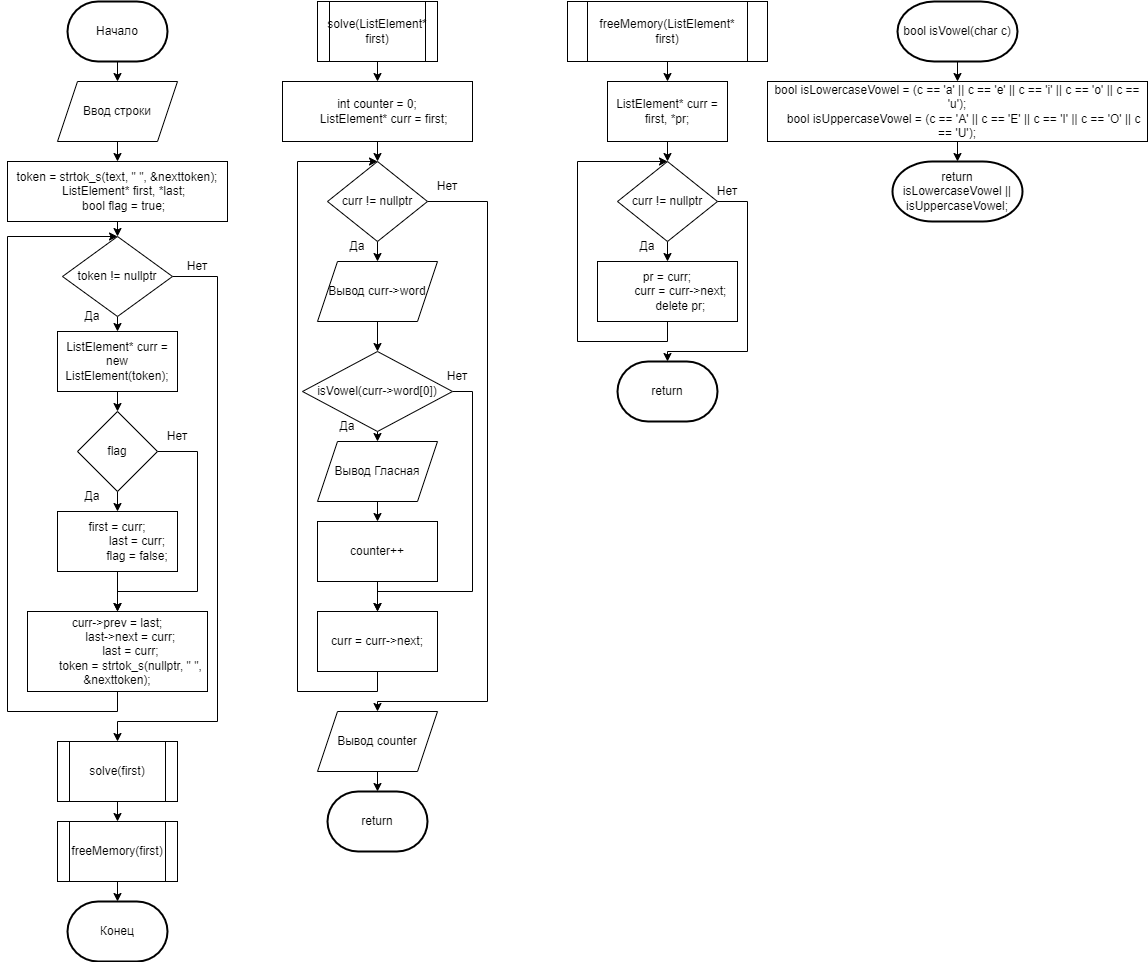

The diagram above was exported from draw.io. Its source (the exported page's mxGraphModel, read from the mxfile embedded in the PNG):
<mxGraphModel dx="1276" dy="614" grid="1" gridSize="10" guides="1" tooltips="1" connect="1" arrows="1" fold="1" page="1" pageScale="1" pageWidth="1100" pageHeight="850" math="0" shadow="0">
  <root>
    <mxCell id="0" />
    <mxCell id="1" parent="0" />
    <mxCell id="IjcAU6QN_jAWGvRCtR6Z-23" style="edgeStyle=orthogonalEdgeStyle;rounded=0;orthogonalLoop=1;jettySize=auto;html=1;exitX=0.5;exitY=1;exitDx=0;exitDy=0;exitPerimeter=0;entryX=0.5;entryY=0;entryDx=0;entryDy=0;" edge="1" parent="1" source="IjcAU6QN_jAWGvRCtR6Z-1" target="IjcAU6QN_jAWGvRCtR6Z-3">
      <mxGeometry relative="1" as="geometry" />
    </mxCell>
    <mxCell id="IjcAU6QN_jAWGvRCtR6Z-1" value="Начало" style="strokeWidth=2;html=1;shape=mxgraph.flowchart.terminator;whiteSpace=wrap;" vertex="1" parent="1">
      <mxGeometry x="200" y="110" width="100" height="60" as="geometry" />
    </mxCell>
    <mxCell id="IjcAU6QN_jAWGvRCtR6Z-2" value="Конец" style="strokeWidth=2;html=1;shape=mxgraph.flowchart.terminator;whiteSpace=wrap;" vertex="1" parent="1">
      <mxGeometry x="200" y="1010" width="100" height="60" as="geometry" />
    </mxCell>
    <mxCell id="IjcAU6QN_jAWGvRCtR6Z-22" style="edgeStyle=orthogonalEdgeStyle;rounded=0;orthogonalLoop=1;jettySize=auto;html=1;exitX=0.5;exitY=1;exitDx=0;exitDy=0;entryX=0.5;entryY=0;entryDx=0;entryDy=0;" edge="1" parent="1" source="IjcAU6QN_jAWGvRCtR6Z-3" target="IjcAU6QN_jAWGvRCtR6Z-4">
      <mxGeometry relative="1" as="geometry" />
    </mxCell>
    <mxCell id="IjcAU6QN_jAWGvRCtR6Z-3" value="Ввод строки" style="shape=parallelogram;perimeter=parallelogramPerimeter;whiteSpace=wrap;html=1;fixedSize=1;" vertex="1" parent="1">
      <mxGeometry x="190" y="190" width="120" height="60" as="geometry" />
    </mxCell>
    <mxCell id="IjcAU6QN_jAWGvRCtR6Z-16" style="edgeStyle=orthogonalEdgeStyle;rounded=0;orthogonalLoop=1;jettySize=auto;html=1;exitX=0.5;exitY=1;exitDx=0;exitDy=0;entryX=0.5;entryY=0;entryDx=0;entryDy=0;" edge="1" parent="1" source="IjcAU6QN_jAWGvRCtR6Z-4" target="IjcAU6QN_jAWGvRCtR6Z-5">
      <mxGeometry relative="1" as="geometry" />
    </mxCell>
    <mxCell id="IjcAU6QN_jAWGvRCtR6Z-4" value="&lt;div&gt;token = strtok_s(text, &quot; &quot;, &amp;amp;nexttoken);&lt;/div&gt;&lt;div&gt;&amp;nbsp; &amp;nbsp; ListElement* first, *last;&lt;/div&gt;&lt;div&gt;&amp;nbsp; &amp;nbsp; bool flag = true;&lt;/div&gt;" style="rounded=0;whiteSpace=wrap;html=1;" vertex="1" parent="1">
      <mxGeometry x="140" y="270" width="220" height="60" as="geometry" />
    </mxCell>
    <mxCell id="IjcAU6QN_jAWGvRCtR6Z-10" style="edgeStyle=orthogonalEdgeStyle;rounded=0;orthogonalLoop=1;jettySize=auto;html=1;exitX=0.5;exitY=1;exitDx=0;exitDy=0;entryX=0.5;entryY=0;entryDx=0;entryDy=0;" edge="1" parent="1" source="IjcAU6QN_jAWGvRCtR6Z-5" target="IjcAU6QN_jAWGvRCtR6Z-6">
      <mxGeometry relative="1" as="geometry" />
    </mxCell>
    <mxCell id="IjcAU6QN_jAWGvRCtR6Z-21" style="edgeStyle=orthogonalEdgeStyle;rounded=0;orthogonalLoop=1;jettySize=auto;html=1;exitX=1;exitY=0.5;exitDx=0;exitDy=0;entryX=0.5;entryY=0;entryDx=0;entryDy=0;" edge="1" parent="1" source="IjcAU6QN_jAWGvRCtR6Z-5">
      <mxGeometry relative="1" as="geometry">
        <mxPoint x="250" y="850" as="targetPoint" />
        <Array as="points">
          <mxPoint x="350" y="385" />
          <mxPoint x="350" y="830" />
          <mxPoint x="250" y="830" />
        </Array>
      </mxGeometry>
    </mxCell>
    <mxCell id="IjcAU6QN_jAWGvRCtR6Z-5" value="token != nullptr" style="rhombus;whiteSpace=wrap;html=1;" vertex="1" parent="1">
      <mxGeometry x="195" y="345" width="110" height="80" as="geometry" />
    </mxCell>
    <mxCell id="IjcAU6QN_jAWGvRCtR6Z-11" style="edgeStyle=orthogonalEdgeStyle;rounded=0;orthogonalLoop=1;jettySize=auto;html=1;exitX=0.5;exitY=1;exitDx=0;exitDy=0;entryX=0.5;entryY=0;entryDx=0;entryDy=0;" edge="1" parent="1" source="IjcAU6QN_jAWGvRCtR6Z-6" target="IjcAU6QN_jAWGvRCtR6Z-7">
      <mxGeometry relative="1" as="geometry" />
    </mxCell>
    <mxCell id="IjcAU6QN_jAWGvRCtR6Z-6" value="ListElement* curr = new ListElement(token);" style="rounded=0;whiteSpace=wrap;html=1;" vertex="1" parent="1">
      <mxGeometry x="190" y="440" width="120" height="60" as="geometry" />
    </mxCell>
    <mxCell id="IjcAU6QN_jAWGvRCtR6Z-9" style="edgeStyle=orthogonalEdgeStyle;rounded=0;orthogonalLoop=1;jettySize=auto;html=1;exitX=0.5;exitY=1;exitDx=0;exitDy=0;entryX=0.5;entryY=0;entryDx=0;entryDy=0;" edge="1" parent="1" source="IjcAU6QN_jAWGvRCtR6Z-7" target="IjcAU6QN_jAWGvRCtR6Z-8">
      <mxGeometry relative="1" as="geometry" />
    </mxCell>
    <mxCell id="IjcAU6QN_jAWGvRCtR6Z-14" style="edgeStyle=orthogonalEdgeStyle;rounded=0;orthogonalLoop=1;jettySize=auto;html=1;exitX=1;exitY=0.5;exitDx=0;exitDy=0;" edge="1" parent="1" source="IjcAU6QN_jAWGvRCtR6Z-7">
      <mxGeometry relative="1" as="geometry">
        <mxPoint x="250" y="720" as="targetPoint" />
        <Array as="points">
          <mxPoint x="330" y="560" />
          <mxPoint x="330" y="700" />
          <mxPoint x="250" y="700" />
        </Array>
      </mxGeometry>
    </mxCell>
    <mxCell id="IjcAU6QN_jAWGvRCtR6Z-7" value="flag" style="rhombus;whiteSpace=wrap;html=1;" vertex="1" parent="1">
      <mxGeometry x="210" y="520" width="80" height="80" as="geometry" />
    </mxCell>
    <mxCell id="IjcAU6QN_jAWGvRCtR6Z-13" style="edgeStyle=orthogonalEdgeStyle;rounded=0;orthogonalLoop=1;jettySize=auto;html=1;exitX=0.5;exitY=1;exitDx=0;exitDy=0;entryX=0.5;entryY=0;entryDx=0;entryDy=0;" edge="1" parent="1" source="IjcAU6QN_jAWGvRCtR6Z-8" target="IjcAU6QN_jAWGvRCtR6Z-12">
      <mxGeometry relative="1" as="geometry" />
    </mxCell>
    <mxCell id="IjcAU6QN_jAWGvRCtR6Z-8" value="&lt;div&gt;first = curr;&lt;/div&gt;&lt;div&gt;&amp;nbsp; &amp;nbsp; &amp;nbsp; &amp;nbsp; &amp;nbsp; &amp;nbsp; last = curr;&lt;/div&gt;&lt;div&gt;&amp;nbsp; &amp;nbsp; &amp;nbsp; &amp;nbsp; &amp;nbsp; &amp;nbsp; flag = false;&lt;/div&gt;" style="rounded=0;whiteSpace=wrap;html=1;" vertex="1" parent="1">
      <mxGeometry x="190" y="620" width="120" height="60" as="geometry" />
    </mxCell>
    <mxCell id="IjcAU6QN_jAWGvRCtR6Z-15" style="edgeStyle=orthogonalEdgeStyle;rounded=0;orthogonalLoop=1;jettySize=auto;html=1;exitX=0.5;exitY=1;exitDx=0;exitDy=0;entryX=0.5;entryY=0;entryDx=0;entryDy=0;" edge="1" parent="1" source="IjcAU6QN_jAWGvRCtR6Z-12" target="IjcAU6QN_jAWGvRCtR6Z-5">
      <mxGeometry relative="1" as="geometry">
        <Array as="points">
          <mxPoint x="250" y="820" />
          <mxPoint x="140" y="820" />
          <mxPoint x="140" y="345" />
        </Array>
      </mxGeometry>
    </mxCell>
    <mxCell id="IjcAU6QN_jAWGvRCtR6Z-12" value="&lt;div&gt;curr-&amp;gt;prev = last;&lt;/div&gt;&lt;div&gt;&amp;nbsp; &amp;nbsp; &amp;nbsp; &amp;nbsp; last-&amp;gt;next = curr;&lt;/div&gt;&lt;div&gt;&amp;nbsp; &amp;nbsp; &amp;nbsp; &amp;nbsp; last = curr;&lt;/div&gt;&lt;div&gt;&amp;nbsp; &amp;nbsp; &amp;nbsp; &amp;nbsp; token = strtok_s(nullptr, &quot; &quot;, &amp;amp;nexttoken);&lt;/div&gt;" style="rounded=0;whiteSpace=wrap;html=1;" vertex="1" parent="1">
      <mxGeometry x="160" y="720" width="180" height="80" as="geometry" />
    </mxCell>
    <mxCell id="IjcAU6QN_jAWGvRCtR6Z-19" style="edgeStyle=orthogonalEdgeStyle;rounded=0;orthogonalLoop=1;jettySize=auto;html=1;exitX=0.5;exitY=1;exitDx=0;exitDy=0;entryX=0.5;entryY=0;entryDx=0;entryDy=0;" edge="1" parent="1" target="IjcAU6QN_jAWGvRCtR6Z-18">
      <mxGeometry relative="1" as="geometry">
        <mxPoint x="250" y="910" as="sourcePoint" />
      </mxGeometry>
    </mxCell>
    <mxCell id="IjcAU6QN_jAWGvRCtR6Z-20" style="edgeStyle=orthogonalEdgeStyle;rounded=0;orthogonalLoop=1;jettySize=auto;html=1;exitX=0.5;exitY=1;exitDx=0;exitDy=0;entryX=0.5;entryY=0;entryDx=0;entryDy=0;entryPerimeter=0;" edge="1" parent="1" source="IjcAU6QN_jAWGvRCtR6Z-18" target="IjcAU6QN_jAWGvRCtR6Z-2">
      <mxGeometry relative="1" as="geometry" />
    </mxCell>
    <mxCell id="IjcAU6QN_jAWGvRCtR6Z-18" value="freeMemory(first)" style="shape=process;whiteSpace=wrap;html=1;backgroundOutline=1;" vertex="1" parent="1">
      <mxGeometry x="190" y="930" width="120" height="60" as="geometry" />
    </mxCell>
    <mxCell id="IjcAU6QN_jAWGvRCtR6Z-24" value="Нет" style="text;html=1;strokeColor=none;fillColor=none;align=center;verticalAlign=middle;whiteSpace=wrap;rounded=0;" vertex="1" parent="1">
      <mxGeometry x="300" y="360" width="60" height="30" as="geometry" />
    </mxCell>
    <mxCell id="IjcAU6QN_jAWGvRCtR6Z-25" value="Да" style="text;html=1;strokeColor=none;fillColor=none;align=center;verticalAlign=middle;whiteSpace=wrap;rounded=0;" vertex="1" parent="1">
      <mxGeometry x="195" y="410" width="60" height="30" as="geometry" />
    </mxCell>
    <mxCell id="IjcAU6QN_jAWGvRCtR6Z-26" value="Да" style="text;html=1;strokeColor=none;fillColor=none;align=center;verticalAlign=middle;whiteSpace=wrap;rounded=0;" vertex="1" parent="1">
      <mxGeometry x="195" y="590" width="60" height="30" as="geometry" />
    </mxCell>
    <mxCell id="IjcAU6QN_jAWGvRCtR6Z-27" value="Нет" style="text;html=1;strokeColor=none;fillColor=none;align=center;verticalAlign=middle;whiteSpace=wrap;rounded=0;" vertex="1" parent="1">
      <mxGeometry x="280" y="530" width="60" height="30" as="geometry" />
    </mxCell>
    <mxCell id="IjcAU6QN_jAWGvRCtR6Z-28" value="return" style="strokeWidth=2;html=1;shape=mxgraph.flowchart.terminator;whiteSpace=wrap;" vertex="1" parent="1">
      <mxGeometry x="460" y="900" width="100" height="60" as="geometry" />
    </mxCell>
    <mxCell id="IjcAU6QN_jAWGvRCtR6Z-30" value="return" style="strokeWidth=2;html=1;shape=mxgraph.flowchart.terminator;whiteSpace=wrap;" vertex="1" parent="1">
      <mxGeometry x="750" y="470" width="100" height="60" as="geometry" />
    </mxCell>
    <mxCell id="IjcAU6QN_jAWGvRCtR6Z-31" value="solve(first)" style="shape=process;whiteSpace=wrap;html=1;backgroundOutline=1;" vertex="1" parent="1">
      <mxGeometry x="190" y="850" width="120" height="60" as="geometry" />
    </mxCell>
    <mxCell id="IjcAU6QN_jAWGvRCtR6Z-58" style="edgeStyle=orthogonalEdgeStyle;rounded=0;orthogonalLoop=1;jettySize=auto;html=1;exitX=0.5;exitY=1;exitDx=0;exitDy=0;entryX=0.5;entryY=0;entryDx=0;entryDy=0;" edge="1" parent="1" source="IjcAU6QN_jAWGvRCtR6Z-32" target="IjcAU6QN_jAWGvRCtR6Z-34">
      <mxGeometry relative="1" as="geometry" />
    </mxCell>
    <mxCell id="IjcAU6QN_jAWGvRCtR6Z-32" value="solve(ListElement* first)" style="shape=process;whiteSpace=wrap;html=1;backgroundOutline=1;" vertex="1" parent="1">
      <mxGeometry x="450" y="110" width="120" height="60" as="geometry" />
    </mxCell>
    <mxCell id="IjcAU6QN_jAWGvRCtR6Z-62" style="edgeStyle=orthogonalEdgeStyle;rounded=0;orthogonalLoop=1;jettySize=auto;html=1;exitX=0.5;exitY=1;exitDx=0;exitDy=0;entryX=0.5;entryY=0;entryDx=0;entryDy=0;" edge="1" parent="1" source="IjcAU6QN_jAWGvRCtR6Z-33" target="IjcAU6QN_jAWGvRCtR6Z-59">
      <mxGeometry relative="1" as="geometry" />
    </mxCell>
    <mxCell id="IjcAU6QN_jAWGvRCtR6Z-33" value="freeMemory(ListElement* first)" style="shape=process;whiteSpace=wrap;html=1;backgroundOutline=1;" vertex="1" parent="1">
      <mxGeometry x="700" y="110" width="200" height="60" as="geometry" />
    </mxCell>
    <mxCell id="IjcAU6QN_jAWGvRCtR6Z-38" style="edgeStyle=orthogonalEdgeStyle;rounded=0;orthogonalLoop=1;jettySize=auto;html=1;exitX=0.5;exitY=1;exitDx=0;exitDy=0;entryX=0.5;entryY=0;entryDx=0;entryDy=0;" edge="1" parent="1" source="IjcAU6QN_jAWGvRCtR6Z-34" target="IjcAU6QN_jAWGvRCtR6Z-35">
      <mxGeometry relative="1" as="geometry" />
    </mxCell>
    <mxCell id="IjcAU6QN_jAWGvRCtR6Z-34" value="&lt;div&gt;int counter = 0;&lt;/div&gt;&lt;div&gt;&amp;nbsp; &amp;nbsp; ListElement* curr = first;&lt;/div&gt;" style="rounded=0;whiteSpace=wrap;html=1;" vertex="1" parent="1">
      <mxGeometry x="415" y="190" width="190" height="60" as="geometry" />
    </mxCell>
    <mxCell id="IjcAU6QN_jAWGvRCtR6Z-39" style="edgeStyle=orthogonalEdgeStyle;rounded=0;orthogonalLoop=1;jettySize=auto;html=1;exitX=0.5;exitY=1;exitDx=0;exitDy=0;entryX=0.5;entryY=0;entryDx=0;entryDy=0;" edge="1" parent="1" source="IjcAU6QN_jAWGvRCtR6Z-35" target="IjcAU6QN_jAWGvRCtR6Z-36">
      <mxGeometry relative="1" as="geometry" />
    </mxCell>
    <mxCell id="IjcAU6QN_jAWGvRCtR6Z-51" style="edgeStyle=orthogonalEdgeStyle;rounded=0;orthogonalLoop=1;jettySize=auto;html=1;exitX=1;exitY=0.5;exitDx=0;exitDy=0;entryX=0.5;entryY=0;entryDx=0;entryDy=0;" edge="1" parent="1" source="IjcAU6QN_jAWGvRCtR6Z-35" target="IjcAU6QN_jAWGvRCtR6Z-49">
      <mxGeometry relative="1" as="geometry">
        <Array as="points">
          <mxPoint x="620" y="310" />
          <mxPoint x="620" y="810" />
          <mxPoint x="510" y="810" />
        </Array>
      </mxGeometry>
    </mxCell>
    <mxCell id="IjcAU6QN_jAWGvRCtR6Z-35" value="curr != nullptr" style="rhombus;whiteSpace=wrap;html=1;" vertex="1" parent="1">
      <mxGeometry x="460" y="270" width="100" height="80" as="geometry" />
    </mxCell>
    <mxCell id="IjcAU6QN_jAWGvRCtR6Z-47" style="edgeStyle=orthogonalEdgeStyle;rounded=0;orthogonalLoop=1;jettySize=auto;html=1;exitX=0.5;exitY=1;exitDx=0;exitDy=0;entryX=0.5;entryY=0;entryDx=0;entryDy=0;" edge="1" parent="1" source="IjcAU6QN_jAWGvRCtR6Z-36" target="IjcAU6QN_jAWGvRCtR6Z-37">
      <mxGeometry relative="1" as="geometry" />
    </mxCell>
    <mxCell id="IjcAU6QN_jAWGvRCtR6Z-36" value="Вывод&amp;nbsp;curr-&amp;gt;word" style="shape=parallelogram;perimeter=parallelogramPerimeter;whiteSpace=wrap;html=1;fixedSize=1;" vertex="1" parent="1">
      <mxGeometry x="450" y="370" width="120" height="60" as="geometry" />
    </mxCell>
    <mxCell id="IjcAU6QN_jAWGvRCtR6Z-42" style="edgeStyle=orthogonalEdgeStyle;rounded=0;orthogonalLoop=1;jettySize=auto;html=1;exitX=0.5;exitY=1;exitDx=0;exitDy=0;entryX=0.5;entryY=0;entryDx=0;entryDy=0;" edge="1" parent="1" source="IjcAU6QN_jAWGvRCtR6Z-37" target="IjcAU6QN_jAWGvRCtR6Z-41">
      <mxGeometry relative="1" as="geometry" />
    </mxCell>
    <mxCell id="IjcAU6QN_jAWGvRCtR6Z-46" style="edgeStyle=orthogonalEdgeStyle;rounded=0;orthogonalLoop=1;jettySize=auto;html=1;exitX=1;exitY=0.5;exitDx=0;exitDy=0;entryX=0.5;entryY=0;entryDx=0;entryDy=0;" edge="1" parent="1" source="IjcAU6QN_jAWGvRCtR6Z-37" target="IjcAU6QN_jAWGvRCtR6Z-44">
      <mxGeometry relative="1" as="geometry">
        <Array as="points">
          <mxPoint x="605" y="500" />
          <mxPoint x="605" y="700" />
          <mxPoint x="510" y="700" />
        </Array>
      </mxGeometry>
    </mxCell>
    <mxCell id="IjcAU6QN_jAWGvRCtR6Z-37" value="isVowel(curr-&amp;gt;word[0])" style="rhombus;whiteSpace=wrap;html=1;" vertex="1" parent="1">
      <mxGeometry x="435" y="460" width="150" height="80" as="geometry" />
    </mxCell>
    <mxCell id="IjcAU6QN_jAWGvRCtR6Z-45" style="edgeStyle=orthogonalEdgeStyle;rounded=0;orthogonalLoop=1;jettySize=auto;html=1;exitX=0.5;exitY=1;exitDx=0;exitDy=0;entryX=0.5;entryY=0;entryDx=0;entryDy=0;" edge="1" parent="1" source="IjcAU6QN_jAWGvRCtR6Z-40" target="IjcAU6QN_jAWGvRCtR6Z-44">
      <mxGeometry relative="1" as="geometry" />
    </mxCell>
    <mxCell id="IjcAU6QN_jAWGvRCtR6Z-40" value="counter++" style="rounded=0;whiteSpace=wrap;html=1;" vertex="1" parent="1">
      <mxGeometry x="450" y="630" width="120" height="60" as="geometry" />
    </mxCell>
    <mxCell id="IjcAU6QN_jAWGvRCtR6Z-43" style="edgeStyle=orthogonalEdgeStyle;rounded=0;orthogonalLoop=1;jettySize=auto;html=1;exitX=0.5;exitY=1;exitDx=0;exitDy=0;entryX=0.5;entryY=0;entryDx=0;entryDy=0;" edge="1" parent="1" source="IjcAU6QN_jAWGvRCtR6Z-41" target="IjcAU6QN_jAWGvRCtR6Z-40">
      <mxGeometry relative="1" as="geometry" />
    </mxCell>
    <mxCell id="IjcAU6QN_jAWGvRCtR6Z-41" value="Вывод Гласная" style="shape=parallelogram;perimeter=parallelogramPerimeter;whiteSpace=wrap;html=1;fixedSize=1;" vertex="1" parent="1">
      <mxGeometry x="450" y="550" width="120" height="60" as="geometry" />
    </mxCell>
    <mxCell id="IjcAU6QN_jAWGvRCtR6Z-48" style="edgeStyle=orthogonalEdgeStyle;rounded=0;orthogonalLoop=1;jettySize=auto;html=1;exitX=0.5;exitY=1;exitDx=0;exitDy=0;entryX=0.5;entryY=0;entryDx=0;entryDy=0;" edge="1" parent="1" source="IjcAU6QN_jAWGvRCtR6Z-44" target="IjcAU6QN_jAWGvRCtR6Z-35">
      <mxGeometry relative="1" as="geometry">
        <Array as="points">
          <mxPoint x="510" y="800" />
          <mxPoint x="430" y="800" />
          <mxPoint x="430" y="270" />
        </Array>
      </mxGeometry>
    </mxCell>
    <mxCell id="IjcAU6QN_jAWGvRCtR6Z-44" value="curr = curr-&amp;gt;next;" style="rounded=0;whiteSpace=wrap;html=1;" vertex="1" parent="1">
      <mxGeometry x="450" y="720" width="120" height="60" as="geometry" />
    </mxCell>
    <mxCell id="IjcAU6QN_jAWGvRCtR6Z-50" style="edgeStyle=orthogonalEdgeStyle;rounded=0;orthogonalLoop=1;jettySize=auto;html=1;exitX=0.5;exitY=1;exitDx=0;exitDy=0;entryX=0.5;entryY=0;entryDx=0;entryDy=0;entryPerimeter=0;" edge="1" parent="1" source="IjcAU6QN_jAWGvRCtR6Z-49" target="IjcAU6QN_jAWGvRCtR6Z-28">
      <mxGeometry relative="1" as="geometry" />
    </mxCell>
    <mxCell id="IjcAU6QN_jAWGvRCtR6Z-49" value="Вывод counter" style="shape=parallelogram;perimeter=parallelogramPerimeter;whiteSpace=wrap;html=1;fixedSize=1;" vertex="1" parent="1">
      <mxGeometry x="450" y="820" width="120" height="60" as="geometry" />
    </mxCell>
    <mxCell id="IjcAU6QN_jAWGvRCtR6Z-53" value="Нет" style="text;html=1;strokeColor=none;fillColor=none;align=center;verticalAlign=middle;whiteSpace=wrap;rounded=0;" vertex="1" parent="1">
      <mxGeometry x="550" y="280" width="60" height="30" as="geometry" />
    </mxCell>
    <mxCell id="IjcAU6QN_jAWGvRCtR6Z-55" value="Да" style="text;html=1;strokeColor=none;fillColor=none;align=center;verticalAlign=middle;whiteSpace=wrap;rounded=0;" vertex="1" parent="1">
      <mxGeometry x="460" y="340" width="60" height="30" as="geometry" />
    </mxCell>
    <mxCell id="IjcAU6QN_jAWGvRCtR6Z-56" value="Да" style="text;html=1;strokeColor=none;fillColor=none;align=center;verticalAlign=middle;whiteSpace=wrap;rounded=0;" vertex="1" parent="1">
      <mxGeometry x="450" y="520" width="60" height="30" as="geometry" />
    </mxCell>
    <mxCell id="IjcAU6QN_jAWGvRCtR6Z-57" value="Нет" style="text;html=1;strokeColor=none;fillColor=none;align=center;verticalAlign=middle;whiteSpace=wrap;rounded=0;" vertex="1" parent="1">
      <mxGeometry x="560" y="470" width="60" height="30" as="geometry" />
    </mxCell>
    <mxCell id="IjcAU6QN_jAWGvRCtR6Z-63" style="edgeStyle=orthogonalEdgeStyle;rounded=0;orthogonalLoop=1;jettySize=auto;html=1;exitX=0.5;exitY=1;exitDx=0;exitDy=0;entryX=0.5;entryY=0;entryDx=0;entryDy=0;" edge="1" parent="1" source="IjcAU6QN_jAWGvRCtR6Z-59" target="IjcAU6QN_jAWGvRCtR6Z-60">
      <mxGeometry relative="1" as="geometry" />
    </mxCell>
    <mxCell id="IjcAU6QN_jAWGvRCtR6Z-59" value="ListElement* curr = first, *pr;" style="rounded=0;whiteSpace=wrap;html=1;" vertex="1" parent="1">
      <mxGeometry x="740" y="190" width="120" height="60" as="geometry" />
    </mxCell>
    <mxCell id="IjcAU6QN_jAWGvRCtR6Z-64" style="edgeStyle=orthogonalEdgeStyle;rounded=0;orthogonalLoop=1;jettySize=auto;html=1;exitX=0.5;exitY=1;exitDx=0;exitDy=0;entryX=0.5;entryY=0;entryDx=0;entryDy=0;" edge="1" parent="1" source="IjcAU6QN_jAWGvRCtR6Z-60" target="IjcAU6QN_jAWGvRCtR6Z-61">
      <mxGeometry relative="1" as="geometry" />
    </mxCell>
    <mxCell id="IjcAU6QN_jAWGvRCtR6Z-66" style="edgeStyle=orthogonalEdgeStyle;rounded=0;orthogonalLoop=1;jettySize=auto;html=1;exitX=1;exitY=0.5;exitDx=0;exitDy=0;entryX=0.5;entryY=0;entryDx=0;entryDy=0;entryPerimeter=0;" edge="1" parent="1" source="IjcAU6QN_jAWGvRCtR6Z-60" target="IjcAU6QN_jAWGvRCtR6Z-30">
      <mxGeometry relative="1" as="geometry">
        <Array as="points">
          <mxPoint x="880" y="310" />
          <mxPoint x="880" y="460" />
          <mxPoint x="800" y="460" />
        </Array>
      </mxGeometry>
    </mxCell>
    <mxCell id="IjcAU6QN_jAWGvRCtR6Z-60" value="curr != nullptr" style="rhombus;whiteSpace=wrap;html=1;" vertex="1" parent="1">
      <mxGeometry x="750" y="270" width="100" height="80" as="geometry" />
    </mxCell>
    <mxCell id="IjcAU6QN_jAWGvRCtR6Z-65" style="edgeStyle=orthogonalEdgeStyle;rounded=0;orthogonalLoop=1;jettySize=auto;html=1;exitX=0.5;exitY=1;exitDx=0;exitDy=0;entryX=0.5;entryY=0;entryDx=0;entryDy=0;" edge="1" parent="1" source="IjcAU6QN_jAWGvRCtR6Z-61" target="IjcAU6QN_jAWGvRCtR6Z-60">
      <mxGeometry relative="1" as="geometry">
        <Array as="points">
          <mxPoint x="800" y="450" />
          <mxPoint x="710" y="450" />
          <mxPoint x="710" y="270" />
        </Array>
      </mxGeometry>
    </mxCell>
    <mxCell id="IjcAU6QN_jAWGvRCtR6Z-61" value="&lt;div&gt;pr = curr;&lt;/div&gt;&lt;div&gt;&amp;nbsp; &amp;nbsp; &amp;nbsp; &amp;nbsp; curr = curr-&amp;gt;next;&lt;/div&gt;&lt;div&gt;&amp;nbsp; &amp;nbsp; &amp;nbsp; &amp;nbsp; delete pr;&lt;/div&gt;" style="rounded=0;whiteSpace=wrap;html=1;" vertex="1" parent="1">
      <mxGeometry x="730" y="370" width="140" height="60" as="geometry" />
    </mxCell>
    <mxCell id="IjcAU6QN_jAWGvRCtR6Z-67" value="Нет" style="text;html=1;strokeColor=none;fillColor=none;align=center;verticalAlign=middle;whiteSpace=wrap;rounded=0;" vertex="1" parent="1">
      <mxGeometry x="830" y="285" width="60" height="30" as="geometry" />
    </mxCell>
    <mxCell id="IjcAU6QN_jAWGvRCtR6Z-68" value="Да" style="text;html=1;strokeColor=none;fillColor=none;align=center;verticalAlign=middle;whiteSpace=wrap;rounded=0;" vertex="1" parent="1">
      <mxGeometry x="750" y="340" width="60" height="30" as="geometry" />
    </mxCell>
    <mxCell id="IjcAU6QN_jAWGvRCtR6Z-71" style="edgeStyle=orthogonalEdgeStyle;rounded=0;orthogonalLoop=1;jettySize=auto;html=1;exitX=0.5;exitY=1;exitDx=0;exitDy=0;exitPerimeter=0;entryX=0.5;entryY=0;entryDx=0;entryDy=0;" edge="1" parent="1" source="IjcAU6QN_jAWGvRCtR6Z-69" target="IjcAU6QN_jAWGvRCtR6Z-70">
      <mxGeometry relative="1" as="geometry" />
    </mxCell>
    <mxCell id="IjcAU6QN_jAWGvRCtR6Z-69" value="bool isVowel(char c)" style="strokeWidth=2;html=1;shape=mxgraph.flowchart.terminator;whiteSpace=wrap;" vertex="1" parent="1">
      <mxGeometry x="1030" y="110" width="120" height="60" as="geometry" />
    </mxCell>
    <mxCell id="IjcAU6QN_jAWGvRCtR6Z-73" style="edgeStyle=orthogonalEdgeStyle;rounded=0;orthogonalLoop=1;jettySize=auto;html=1;exitX=0.5;exitY=1;exitDx=0;exitDy=0;entryX=0.5;entryY=0;entryDx=0;entryDy=0;entryPerimeter=0;" edge="1" parent="1" source="IjcAU6QN_jAWGvRCtR6Z-70" target="IjcAU6QN_jAWGvRCtR6Z-72">
      <mxGeometry relative="1" as="geometry" />
    </mxCell>
    <mxCell id="IjcAU6QN_jAWGvRCtR6Z-70" value="&lt;div&gt;bool isLowercaseVowel = (c == 'a' || c == 'e' || c == 'i' || c == 'o' || c == 'u');&lt;/div&gt;&lt;div&gt;&amp;nbsp; &amp;nbsp; bool isUppercaseVowel = (c == 'A' || c == 'E' || c == 'I' || c == 'O' || c == 'U');&lt;/div&gt;" style="rounded=0;whiteSpace=wrap;html=1;" vertex="1" parent="1">
      <mxGeometry x="900" y="190" width="380" height="60" as="geometry" />
    </mxCell>
    <mxCell id="IjcAU6QN_jAWGvRCtR6Z-72" value="return isLowercaseVowel || isUppercaseVowel;" style="strokeWidth=2;html=1;shape=mxgraph.flowchart.terminator;whiteSpace=wrap;" vertex="1" parent="1">
      <mxGeometry x="1025" y="270" width="130" height="60" as="geometry" />
    </mxCell>
  </root>
</mxGraphModel>